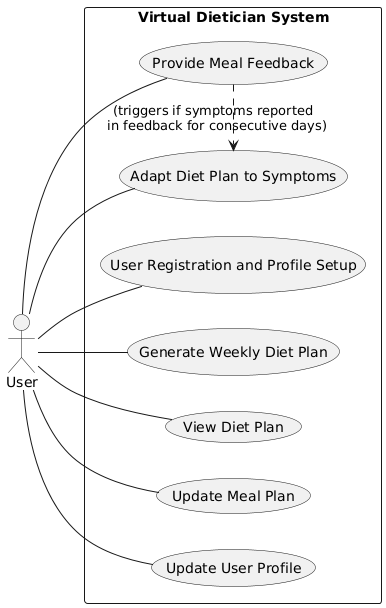

The diagram above was rendered by PlantUML. Its source (embedded in the PNG):
@startuml
' Use Case Diagram for Virtual Dietician App

' Change layout direction
left to right direction

' Define actor
actor User

' Define use cases based on the SRS document
rectangle "Virtual Dietician System" {
  usecase UC1 as "User Registration and Profile Setup"
  usecase UC2 as "Generate Weekly Diet Plan"
  usecase UC3 as "View Diet Plan"
  usecase UC4 as "Update Meal Plan"
  usecase UC5 as "Provide Meal Feedback"
  usecase UC6 as "Adapt Diet Plan to Symptoms"
  usecase UC7 as "Update User Profile"
}

' Define relationships between actor and use cases
User -- UC1
User -- UC2
User -- UC3
User -- UC4
User -- UC5
User -- UC6
User -- UC7

' Notes or relationships between use cases (optional, but can add clarity)
' For example, UC5 (Provide Meal Feedback) can trigger the conditions for UC6 (Adapt Diet Plan to Symptoms)
UC5 .> UC6 : (triggers if symptoms reported \n in feedback for consecutive days)
@enduml